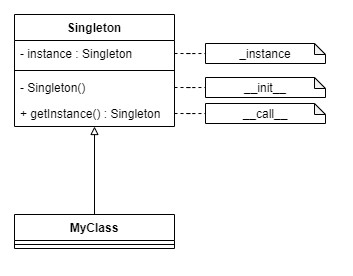

The diagram above was exported from draw.io. Its source (the exported page's mxGraphModel, read from the mxfile embedded in the PNG):
<mxGraphModel dx="749" dy="556" grid="1" gridSize="10" guides="1" tooltips="1" connect="1" arrows="1" fold="1" page="1" pageScale="1" pageWidth="827" pageHeight="1169" math="0" shadow="0">
  <root>
    <mxCell id="0" />
    <mxCell id="1" parent="0" />
    <mxCell id="6TsXzBQAm2IrLryBs7fH-9" style="edgeStyle=orthogonalEdgeStyle;rounded=0;orthogonalLoop=1;jettySize=auto;html=1;exitX=0.5;exitY=0;exitDx=0;exitDy=0;endArrow=block;endFill=0;" parent="1" source="6TsXzBQAm2IrLryBs7fH-5" target="6TsXzBQAm2IrLryBs7fH-1" edge="1">
      <mxGeometry relative="1" as="geometry" />
    </mxCell>
    <mxCell id="6TsXzBQAm2IrLryBs7fH-5" value="MyClass" style="swimlane;fontStyle=1;align=center;verticalAlign=top;childLayout=stackLayout;horizontal=1;startSize=26;horizontalStack=0;resizeParent=1;resizeParentMax=0;resizeLast=0;collapsible=1;marginBottom=0;" parent="1" vertex="1">
      <mxGeometry x="300" y="290" width="160" height="34" as="geometry" />
    </mxCell>
    <mxCell id="6TsXzBQAm2IrLryBs7fH-7" value="" style="line;strokeWidth=1;fillColor=none;align=left;verticalAlign=middle;spacingTop=-1;spacingLeft=3;spacingRight=3;rotatable=0;labelPosition=right;points=[];portConstraint=eastwest;" parent="6TsXzBQAm2IrLryBs7fH-5" vertex="1">
      <mxGeometry y="26" width="160" height="8" as="geometry" />
    </mxCell>
    <mxCell id="6TsXzBQAm2IrLryBs7fH-1" value="Singleton" style="swimlane;fontStyle=1;align=center;verticalAlign=top;childLayout=stackLayout;horizontal=1;startSize=26;horizontalStack=0;resizeParent=1;resizeParentMax=0;resizeLast=0;collapsible=1;marginBottom=0;" parent="1" vertex="1">
      <mxGeometry x="300" y="90" width="160" height="112" as="geometry" />
    </mxCell>
    <mxCell id="6TsXzBQAm2IrLryBs7fH-2" value="- instance : Singleton" style="text;strokeColor=none;fillColor=none;align=left;verticalAlign=top;spacingLeft=4;spacingRight=4;overflow=hidden;rotatable=0;points=[[0,0.5],[1,0.5]];portConstraint=eastwest;" parent="6TsXzBQAm2IrLryBs7fH-1" vertex="1">
      <mxGeometry y="26" width="160" height="26" as="geometry" />
    </mxCell>
    <mxCell id="6TsXzBQAm2IrLryBs7fH-3" value="" style="line;strokeWidth=1;fillColor=none;align=left;verticalAlign=middle;spacingTop=-1;spacingLeft=3;spacingRight=3;rotatable=0;labelPosition=right;points=[];portConstraint=eastwest;" parent="6TsXzBQAm2IrLryBs7fH-1" vertex="1">
      <mxGeometry y="52" width="160" height="8" as="geometry" />
    </mxCell>
    <mxCell id="6TsXzBQAm2IrLryBs7fH-4" value="- Singleton()&#10;" style="text;strokeColor=none;fillColor=none;align=left;verticalAlign=top;spacingLeft=4;spacingRight=4;overflow=hidden;rotatable=0;points=[[0,0.5],[1,0.5]];portConstraint=eastwest;" parent="6TsXzBQAm2IrLryBs7fH-1" vertex="1">
      <mxGeometry y="60" width="160" height="26" as="geometry" />
    </mxCell>
    <mxCell id="6TsXzBQAm2IrLryBs7fH-11" value="+ getInstance() : Singleton&#10;" style="text;strokeColor=none;fillColor=none;align=left;verticalAlign=top;spacingLeft=4;spacingRight=4;overflow=hidden;rotatable=0;points=[[0,0.5],[1,0.5]];portConstraint=eastwest;" parent="6TsXzBQAm2IrLryBs7fH-1" vertex="1">
      <mxGeometry y="86" width="160" height="26" as="geometry" />
    </mxCell>
    <mxCell id="6TsXzBQAm2IrLryBs7fH-14" style="edgeStyle=orthogonalEdgeStyle;rounded=0;orthogonalLoop=1;jettySize=auto;html=1;exitX=1;exitY=0.5;exitDx=0;exitDy=0;endArrow=none;endFill=0;dashed=1;" parent="1" source="6TsXzBQAm2IrLryBs7fH-4" target="dV6HNZTXMfVx_0F_8Zj8-3" edge="1">
      <mxGeometry relative="1" as="geometry">
        <mxPoint x="480" y="163" as="targetPoint" />
      </mxGeometry>
    </mxCell>
    <mxCell id="6TsXzBQAm2IrLryBs7fH-15" style="edgeStyle=orthogonalEdgeStyle;rounded=0;orthogonalLoop=1;jettySize=auto;html=1;exitX=1;exitY=0.5;exitDx=0;exitDy=0;dashed=1;endArrow=none;endFill=0;" parent="1" source="6TsXzBQAm2IrLryBs7fH-11" target="dV6HNZTXMfVx_0F_8Zj8-4" edge="1">
      <mxGeometry relative="1" as="geometry">
        <mxPoint x="480" y="189" as="targetPoint" />
      </mxGeometry>
    </mxCell>
    <mxCell id="6TsXzBQAm2IrLryBs7fH-17" style="edgeStyle=orthogonalEdgeStyle;rounded=0;orthogonalLoop=1;jettySize=auto;html=1;exitX=1;exitY=0.5;exitDx=0;exitDy=0;dashed=1;endArrow=none;endFill=0;" parent="1" source="6TsXzBQAm2IrLryBs7fH-2" target="dV6HNZTXMfVx_0F_8Zj8-2" edge="1">
      <mxGeometry relative="1" as="geometry">
        <mxPoint x="480" y="129" as="targetPoint" />
      </mxGeometry>
    </mxCell>
    <mxCell id="dV6HNZTXMfVx_0F_8Zj8-2" value="_instance" style="shape=note;whiteSpace=wrap;html=1;backgroundOutline=1;darkOpacity=0.05;size=11;" vertex="1" parent="1">
      <mxGeometry x="491" y="119" width="120" height="20" as="geometry" />
    </mxCell>
    <mxCell id="dV6HNZTXMfVx_0F_8Zj8-3" value="__init__" style="shape=note;whiteSpace=wrap;html=1;backgroundOutline=1;darkOpacity=0.05;size=11;" vertex="1" parent="1">
      <mxGeometry x="491" y="153" width="120" height="20" as="geometry" />
    </mxCell>
    <mxCell id="dV6HNZTXMfVx_0F_8Zj8-4" value="__call__" style="shape=note;whiteSpace=wrap;html=1;backgroundOutline=1;darkOpacity=0.05;size=11;" vertex="1" parent="1">
      <mxGeometry x="491" y="179" width="120" height="20" as="geometry" />
    </mxCell>
  </root>
</mxGraphModel>